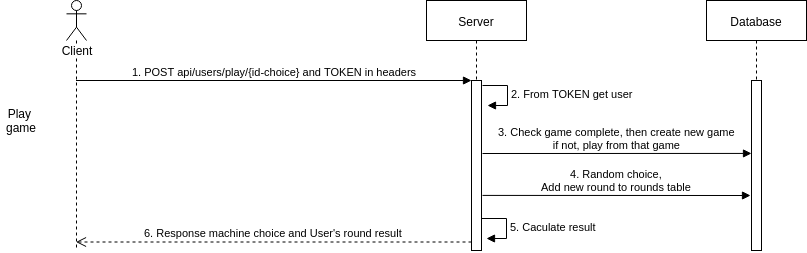

The diagram above was exported from draw.io. Its source (the exported page's mxGraphModel, read from the mxfile embedded in the PNG):
<mxGraphModel dx="1108" dy="466" grid="1" gridSize="10" guides="1" tooltips="1" connect="1" arrows="1" fold="1" page="1" pageScale="1" pageWidth="1100" pageHeight="850" background="#ffffff" math="0" shadow="0">
  <root>
    <mxCell id="0" />
    <mxCell id="1" parent="0" />
    <mxCell id="M4jYGfNai5sJzmzmippv-3" value="Client" style="shape=umlLifeline;participant=umlActor;perimeter=lifelinePerimeter;whiteSpace=wrap;html=1;container=1;collapsible=0;recursiveResize=0;verticalAlign=top;spacingTop=36;labelBackgroundColor=#ffffff;outlineConnect=0;" parent="1" vertex="1">
      <mxGeometry x="160" y="190" width="20" height="250" as="geometry" />
    </mxCell>
    <mxCell id="M4jYGfNai5sJzmzmippv-4" value="Server" style="shape=umlLifeline;perimeter=lifelinePerimeter;whiteSpace=wrap;html=1;container=1;collapsible=0;recursiveResize=0;outlineConnect=0;" parent="1" vertex="1">
      <mxGeometry x="520" y="190" width="100" height="230" as="geometry" />
    </mxCell>
    <mxCell id="M4jYGfNai5sJzmzmippv-5" value="" style="html=1;points=[];perimeter=orthogonalPerimeter;" parent="1" vertex="1">
      <mxGeometry x="565" y="270" width="10" height="170" as="geometry" />
    </mxCell>
    <mxCell id="M4jYGfNai5sJzmzmippv-6" value="1. POST api/users/play/{id-choice} and TOKEN in headers" style="html=1;verticalAlign=bottom;endArrow=block;entryX=0;entryY=0;" parent="1" source="M4jYGfNai5sJzmzmippv-3" target="M4jYGfNai5sJzmzmippv-5" edge="1">
      <mxGeometry relative="1" as="geometry">
        <mxPoint x="370" y="270" as="sourcePoint" />
      </mxGeometry>
    </mxCell>
    <mxCell id="M4jYGfNai5sJzmzmippv-7" value="6. Response machine choice and User's round result" style="html=1;verticalAlign=bottom;endArrow=open;dashed=1;endSize=8;exitX=0;exitY=0.95;" parent="1" source="M4jYGfNai5sJzmzmippv-5" target="M4jYGfNai5sJzmzmippv-3" edge="1">
      <mxGeometry relative="1" as="geometry">
        <mxPoint x="370" y="346" as="targetPoint" />
      </mxGeometry>
    </mxCell>
    <mxCell id="M4jYGfNai5sJzmzmippv-11" value="Play&amp;nbsp;&lt;br&gt;game" style="text;html=1;strokeColor=none;fillColor=none;align=center;verticalAlign=middle;whiteSpace=wrap;rounded=0;" parent="1" vertex="1">
      <mxGeometry x="94" y="300" width="40" height="20" as="geometry" />
    </mxCell>
    <mxCell id="M4jYGfNai5sJzmzmippv-30" value="Database" style="shape=umlLifeline;perimeter=lifelinePerimeter;whiteSpace=wrap;html=1;container=1;collapsible=0;recursiveResize=0;outlineConnect=0;" parent="1" vertex="1">
      <mxGeometry x="800" y="190" width="100" height="230" as="geometry" />
    </mxCell>
    <mxCell id="M4jYGfNai5sJzmzmippv-33" value="3. Check game complete, then create new game&lt;br&gt;if not, play from that game" style="html=1;verticalAlign=bottom;endArrow=block;entryX=0;entryY=0.429;entryDx=0;entryDy=0;entryPerimeter=0;" parent="1" target="M4jYGfNai5sJzmzmippv-34" edge="1">
      <mxGeometry relative="1" as="geometry">
        <mxPoint x="576" y="343" as="sourcePoint" />
        <mxPoint x="846" y="285" as="targetPoint" />
      </mxGeometry>
    </mxCell>
    <mxCell id="M4jYGfNai5sJzmzmippv-34" value="" style="html=1;points=[];perimeter=orthogonalPerimeter;" parent="1" vertex="1">
      <mxGeometry x="845" y="270" width="10" height="170" as="geometry" />
    </mxCell>
    <mxCell id="M4jYGfNai5sJzmzmippv-38" value="4. Random choice,&lt;br&gt;Add new round to rounds table" style="html=1;verticalAlign=bottom;endArrow=block;exitX=1.1;exitY=0.676;exitDx=0;exitDy=0;exitPerimeter=0;" parent="1" source="M4jYGfNai5sJzmzmippv-5" edge="1">
      <mxGeometry relative="1" as="geometry">
        <mxPoint x="578" y="422" as="sourcePoint" />
        <mxPoint x="844" y="385" as="targetPoint" />
      </mxGeometry>
    </mxCell>
    <mxCell id="M4jYGfNai5sJzmzmippv-40" value="5. Caculate result" style="edgeStyle=orthogonalEdgeStyle;html=1;align=left;spacingLeft=2;endArrow=block;rounded=0;entryX=1;entryY=0;" parent="1" edge="1">
      <mxGeometry relative="1" as="geometry">
        <mxPoint x="575" y="408" as="sourcePoint" />
        <Array as="points">
          <mxPoint x="600" y="408" />
        </Array>
        <mxPoint x="580" y="428" as="targetPoint" />
      </mxGeometry>
    </mxCell>
    <mxCell id="2_2J-45_REwkSJfrLRse-1" value="2. From TOKEN get user" style="edgeStyle=orthogonalEdgeStyle;html=1;align=left;spacingLeft=2;endArrow=block;rounded=0;entryX=1;entryY=0;" parent="1" edge="1">
      <mxGeometry relative="1" as="geometry">
        <mxPoint x="576" y="275" as="sourcePoint" />
        <Array as="points">
          <mxPoint x="601" y="275" />
        </Array>
        <mxPoint x="581" y="295" as="targetPoint" />
      </mxGeometry>
    </mxCell>
  </root>
</mxGraphModel>